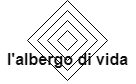

The diagram above was exported from draw.io. Its source (the exported page's mxGraphModel, read from the mxfile embedded in the PNG):
<mxGraphModel dx="989" dy="538" grid="1" gridSize="10" guides="1" tooltips="1" connect="1" arrows="1" fold="1" page="1" pageScale="1" pageWidth="850" pageHeight="1100" math="0" shadow="0">
  <root>
    <mxCell id="0" />
    <mxCell id="1" parent="0" />
    <mxCell id="NGVOCYKjx6KfAeQPlZlC-1" value="" style="rhombus;whiteSpace=wrap;html=1;fillColor=none;" parent="1" vertex="1">
      <mxGeometry x="360" y="360" width="80" height="80" as="geometry" />
    </mxCell>
    <mxCell id="NGVOCYKjx6KfAeQPlZlC-3" value="" style="rhombus;whiteSpace=wrap;html=1;rotation=0;fillColor=none;" parent="1" vertex="1">
      <mxGeometry x="370" y="370" width="60" height="60" as="geometry" />
    </mxCell>
    <mxCell id="NGVOCYKjx6KfAeQPlZlC-8" value="" style="rhombus;whiteSpace=wrap;html=1;rotation=0;direction=south;fillColor=none;" parent="1" vertex="1">
      <mxGeometry x="380" y="380" width="40" height="40" as="geometry" />
    </mxCell>
    <mxCell id="NGVOCYKjx6KfAeQPlZlC-13" value="&lt;font color=&quot;#0d0d0d&quot; size=&quot;1&quot;&gt;&lt;b style=&quot;font-size: 16px;&quot;&gt;l'albergo di vida&lt;/b&gt;&lt;/font&gt;" style="text;html=1;align=center;verticalAlign=middle;whiteSpace=wrap;rounded=0;" parent="1" vertex="1">
      <mxGeometry x="332.5" y="395" width="135" height="48.13" as="geometry" />
    </mxCell>
    <mxCell id="43fLDjKh9KGHVyDWVgwe-39" value="" style="rhombus;whiteSpace=wrap;html=1;fillColor=none;" vertex="1" parent="1">
      <mxGeometry x="390" y="390" width="20" height="20" as="geometry" />
    </mxCell>
  </root>
</mxGraphModel>